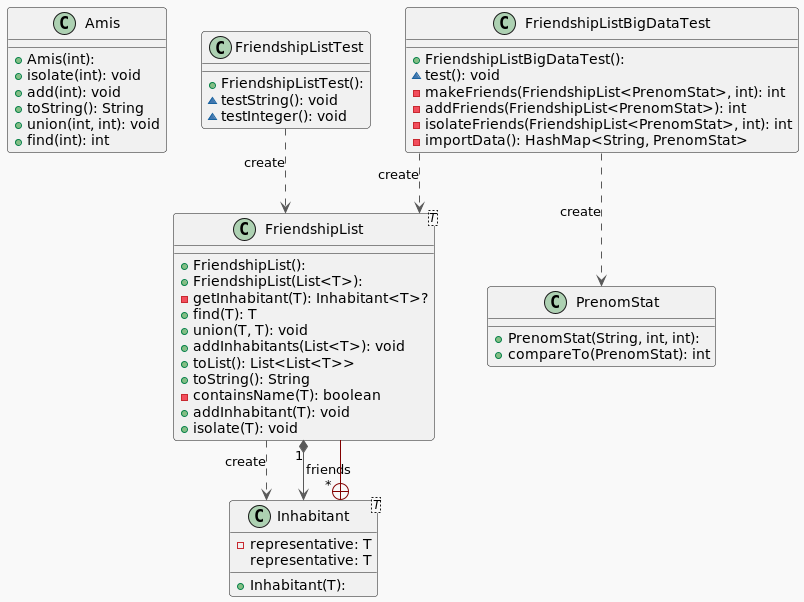

The diagram above was rendered by PlantUML. Its source (embedded in the PNG):
@startuml

!theme mars
top to bottom direction
skinparam linetype ortho

class Amis {
  + Amis(int): 
  + isolate(int): void
  + add(int): void
  + toString(): String
  + union(int, int): void
  + find(int): int
}
class FriendshipList<T> {
  + FriendshipList(): 
  + FriendshipList(List<T>): 
  - getInhabitant(T): Inhabitant<T>?
  + find(T): T
  + union(T, T): void
  + addInhabitants(List<T>): void
  + toList(): List<List<T>>
  + toString(): String
  - containsName(T): boolean
  + addInhabitant(T): void
  + isolate(T): void
}
class FriendshipListBigDataTest {
  + FriendshipListBigDataTest(): 
  ~ test(): void
  - makeFriends(FriendshipList<PrenomStat>, int): int
  - addFriends(FriendshipList<PrenomStat>): int
  - isolateFriends(FriendshipList<PrenomStat>, int): int
  - importData(): HashMap<String, PrenomStat>
}
class FriendshipListTest {
  + FriendshipListTest(): 
  ~ testString(): void
  ~ testInteger(): void
}
class Inhabitant<T> {
  + Inhabitant(T): 
  - representative: T
   representative: T
}
class PrenomStat {
  + PrenomStat(String, int, int): 
  + compareTo(PrenomStat): int
}

FriendshipList             -[#595959,dashed]->  Inhabitant                : "«create»"
FriendshipList            "1" *-[#595959,plain]-> "friends\n*" Inhabitant                
FriendshipListBigDataTest  -[#595959,dashed]->  FriendshipList            : "«create»"
FriendshipListBigDataTest  -[#595959,dashed]->  PrenomStat                : "«create»"
FriendshipListTest         -[#595959,dashed]->  FriendshipList            : "«create»"
Inhabitant                 +-[#820000,plain]-  FriendshipList            
@enduml